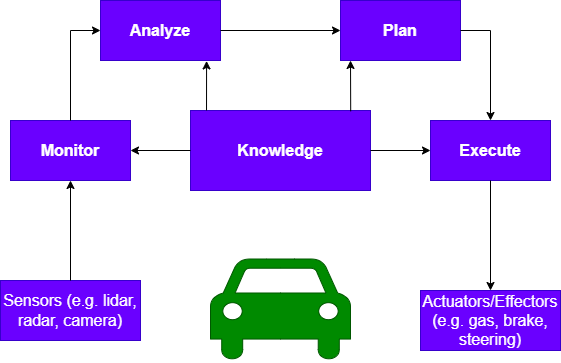

The diagram above was exported from draw.io. Its source (the exported page's mxGraphModel, read from the mxfile embedded in the PNG):
<mxGraphModel dx="1422" dy="794" grid="1" gridSize="10" guides="1" tooltips="1" connect="1" arrows="1" fold="1" page="1" pageScale="1" pageWidth="850" pageHeight="1100" math="0" shadow="0">
  <root>
    <mxCell id="0" />
    <mxCell id="1" parent="0" />
    <mxCell id="C4_Mf1vhPIHihkQ82ZXv-2" value="Monitor" style="rounded=0;whiteSpace=wrap;html=1;fillColor=#6a00ff;fontColor=#ffffff;strokeColor=#3700CC;fontStyle=1;fontSize=16;" vertex="1" parent="1">
      <mxGeometry x="160" y="250" width="120" height="60" as="geometry" />
    </mxCell>
    <mxCell id="C4_Mf1vhPIHihkQ82ZXv-3" value="Analyze" style="rounded=0;whiteSpace=wrap;html=1;fillColor=#6a00ff;fontColor=#ffffff;strokeColor=#3700CC;fontStyle=1;fontSize=16;" vertex="1" parent="1">
      <mxGeometry x="250" y="130" width="120" height="60" as="geometry" />
    </mxCell>
    <mxCell id="C4_Mf1vhPIHihkQ82ZXv-4" value="Plan" style="rounded=0;whiteSpace=wrap;html=1;fillColor=#6a00ff;fontColor=#ffffff;strokeColor=#3700CC;fontStyle=1;fontSize=16;" vertex="1" parent="1">
      <mxGeometry x="490" y="130" width="120" height="60" as="geometry" />
    </mxCell>
    <mxCell id="C4_Mf1vhPIHihkQ82ZXv-5" value="Execute" style="rounded=0;whiteSpace=wrap;html=1;fillColor=#6a00ff;fontColor=#ffffff;strokeColor=#3700CC;fontStyle=1;fontSize=16;" vertex="1" parent="1">
      <mxGeometry x="580" y="250" width="120" height="60" as="geometry" />
    </mxCell>
    <mxCell id="C4_Mf1vhPIHihkQ82ZXv-6" value="Knowledge" style="rounded=0;whiteSpace=wrap;html=1;fillColor=#6a00ff;fontColor=#ffffff;strokeColor=#3700CC;fontStyle=1;fontSize=16;" vertex="1" parent="1">
      <mxGeometry x="340" y="240" width="180" height="80" as="geometry" />
    </mxCell>
    <mxCell id="C4_Mf1vhPIHihkQ82ZXv-7" value="Sensors (e.g. lidar, radar, camera)" style="rounded=0;whiteSpace=wrap;html=1;fillColor=#6a00ff;fontColor=#ffffff;strokeColor=#3700CC;fontStyle=0;fontSize=16;" vertex="1" parent="1">
      <mxGeometry x="150" y="410" width="140" height="60" as="geometry" />
    </mxCell>
    <mxCell id="C4_Mf1vhPIHihkQ82ZXv-8" value="Actuators/Effectors (e.g. gas, brake, steering)" style="rounded=0;whiteSpace=wrap;html=1;fillColor=#6a00ff;fontColor=#ffffff;strokeColor=#3700CC;fontStyle=0;fontSize=16;" vertex="1" parent="1">
      <mxGeometry x="570" y="420" width="140" height="60" as="geometry" />
    </mxCell>
    <mxCell id="C4_Mf1vhPIHihkQ82ZXv-9" value="" style="shape=mxgraph.signs.transportation.car_4;html=1;pointerEvents=1;fillColor=#008a00;strokeColor=#005700;verticalLabelPosition=bottom;verticalAlign=top;align=center;fontColor=#ffffff;" vertex="1" parent="1">
      <mxGeometry x="360" y="388.5" width="140" height="103" as="geometry" />
    </mxCell>
    <mxCell id="C4_Mf1vhPIHihkQ82ZXv-10" value="" style="endArrow=classic;html=1;rounded=0;exitX=0.5;exitY=0;exitDx=0;exitDy=0;entryX=0;entryY=0.5;entryDx=0;entryDy=0;" edge="1" parent="1" source="C4_Mf1vhPIHihkQ82ZXv-2" target="C4_Mf1vhPIHihkQ82ZXv-3">
      <mxGeometry width="50" height="50" relative="1" as="geometry">
        <mxPoint x="160" y="220" as="sourcePoint" />
        <mxPoint x="210" y="170" as="targetPoint" />
        <Array as="points">
          <mxPoint x="220" y="160" />
        </Array>
      </mxGeometry>
    </mxCell>
    <mxCell id="C4_Mf1vhPIHihkQ82ZXv-11" value="" style="endArrow=classic;html=1;rounded=0;exitX=1;exitY=0.5;exitDx=0;exitDy=0;entryX=0;entryY=0.5;entryDx=0;entryDy=0;" edge="1" parent="1" source="C4_Mf1vhPIHihkQ82ZXv-3" target="C4_Mf1vhPIHihkQ82ZXv-4">
      <mxGeometry width="50" height="50" relative="1" as="geometry">
        <mxPoint x="405" y="170" as="sourcePoint" />
        <mxPoint x="455" y="120" as="targetPoint" />
      </mxGeometry>
    </mxCell>
    <mxCell id="C4_Mf1vhPIHihkQ82ZXv-12" value="" style="endArrow=classic;html=1;rounded=0;exitX=1;exitY=0.5;exitDx=0;exitDy=0;entryX=0.5;entryY=0;entryDx=0;entryDy=0;" edge="1" parent="1" source="C4_Mf1vhPIHihkQ82ZXv-4" target="C4_Mf1vhPIHihkQ82ZXv-5">
      <mxGeometry width="50" height="50" relative="1" as="geometry">
        <mxPoint x="720" y="185" as="sourcePoint" />
        <mxPoint x="770" y="135" as="targetPoint" />
        <Array as="points">
          <mxPoint x="640" y="160" />
        </Array>
      </mxGeometry>
    </mxCell>
    <mxCell id="C4_Mf1vhPIHihkQ82ZXv-13" value="" style="endArrow=classic;html=1;rounded=0;exitX=0;exitY=0.5;exitDx=0;exitDy=0;entryX=1;entryY=0.5;entryDx=0;entryDy=0;" edge="1" parent="1" source="C4_Mf1vhPIHihkQ82ZXv-6" target="C4_Mf1vhPIHihkQ82ZXv-2">
      <mxGeometry width="50" height="50" relative="1" as="geometry">
        <mxPoint x="400" y="370" as="sourcePoint" />
        <mxPoint x="450" y="320" as="targetPoint" />
      </mxGeometry>
    </mxCell>
    <mxCell id="C4_Mf1vhPIHihkQ82ZXv-14" value="" style="endArrow=classic;html=1;rounded=0;entryX=0;entryY=0.5;entryDx=0;entryDy=0;exitX=1;exitY=0.5;exitDx=0;exitDy=0;" edge="1" parent="1" source="C4_Mf1vhPIHihkQ82ZXv-6" target="C4_Mf1vhPIHihkQ82ZXv-5">
      <mxGeometry width="50" height="50" relative="1" as="geometry">
        <mxPoint x="400" y="370" as="sourcePoint" />
        <mxPoint x="450" y="320" as="targetPoint" />
      </mxGeometry>
    </mxCell>
    <mxCell id="C4_Mf1vhPIHihkQ82ZXv-15" value="" style="endArrow=classic;html=1;rounded=0;entryX=0.884;entryY=1.007;entryDx=0;entryDy=0;entryPerimeter=0;exitX=0.089;exitY=-0.001;exitDx=0;exitDy=0;exitPerimeter=0;" edge="1" parent="1" source="C4_Mf1vhPIHihkQ82ZXv-6" target="C4_Mf1vhPIHihkQ82ZXv-3">
      <mxGeometry width="50" height="50" relative="1" as="geometry">
        <mxPoint x="400" y="370" as="sourcePoint" />
        <mxPoint x="450" y="320" as="targetPoint" />
      </mxGeometry>
    </mxCell>
    <mxCell id="C4_Mf1vhPIHihkQ82ZXv-16" value="" style="endArrow=classic;html=1;rounded=0;entryX=0.884;entryY=1.007;entryDx=0;entryDy=0;entryPerimeter=0;exitX=0.89;exitY=0.01;exitDx=0;exitDy=0;exitPerimeter=0;" edge="1" parent="1" source="C4_Mf1vhPIHihkQ82ZXv-6">
      <mxGeometry width="50" height="50" relative="1" as="geometry">
        <mxPoint x="500.12" y="238.46" as="sourcePoint" />
        <mxPoint x="500" y="190.00000000000003" as="targetPoint" />
      </mxGeometry>
    </mxCell>
    <mxCell id="C4_Mf1vhPIHihkQ82ZXv-17" value="" style="endArrow=classic;html=1;rounded=0;exitX=0.5;exitY=0;exitDx=0;exitDy=0;entryX=0.5;entryY=1;entryDx=0;entryDy=0;" edge="1" parent="1" source="C4_Mf1vhPIHihkQ82ZXv-7" target="C4_Mf1vhPIHihkQ82ZXv-2">
      <mxGeometry width="50" height="50" relative="1" as="geometry">
        <mxPoint x="360" y="230" as="sourcePoint" />
        <mxPoint x="410" y="180" as="targetPoint" />
      </mxGeometry>
    </mxCell>
    <mxCell id="C4_Mf1vhPIHihkQ82ZXv-18" value="" style="endArrow=classic;html=1;rounded=0;entryX=0.5;entryY=0;entryDx=0;entryDy=0;exitX=0.5;exitY=1;exitDx=0;exitDy=0;" edge="1" parent="1" source="C4_Mf1vhPIHihkQ82ZXv-5" target="C4_Mf1vhPIHihkQ82ZXv-8">
      <mxGeometry width="50" height="50" relative="1" as="geometry">
        <mxPoint x="360" y="230" as="sourcePoint" />
        <mxPoint x="410" y="180" as="targetPoint" />
      </mxGeometry>
    </mxCell>
  </root>
</mxGraphModel>